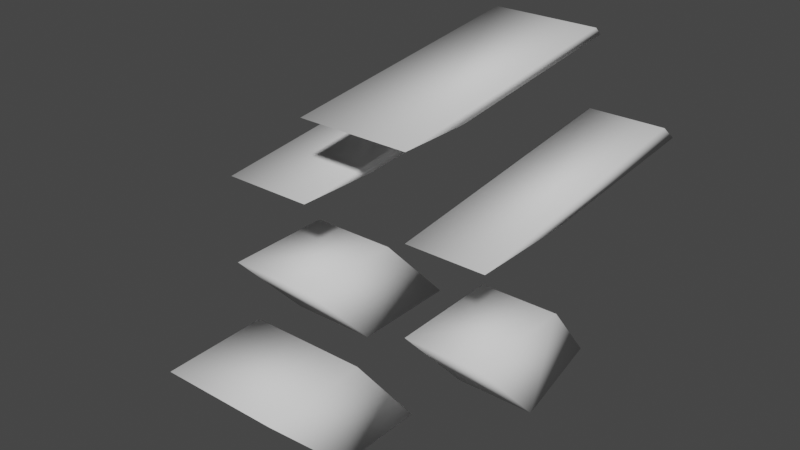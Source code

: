 # Source: M1A2V2_Frontal_Hull_Armour.blend  (saved by Blender 3.3.6; exported with 4.5.12 LTS)
import bpy
from mathutils import Matrix  # noqa: F401  (used for matrix-valued properties, if any)

bpy.ops.wm.read_factory_settings(use_empty=True)
scene = bpy.context.scene
scene.name = 'Scene'

# ---- collections
col_fire_geometry = bpy.data.collections.new('Fire Geometry'); scene.collection.children.link(col_fire_geometry)

# ---- materials (node trees are filled in below, after node groups)
mat_armour_rvmat = bpy.data.materials.new(' :: armour.rvmat')
mat_armour_rvmat.use_transparent_shadow = False
mat_armour_plate_rvmat = bpy.data.materials.new(' :: armour_plate.rvmat')
mat_armour_plate_rvmat.use_transparent_shadow = False
mat_armour_plate_12mm_rvmat = bpy.data.materials.new(' :: armour_plate_12mm.rvmat')
mat_armour_plate_12mm_rvmat.use_transparent_shadow = False
mat_armour_plate_16mm_rvmat = bpy.data.materials.new(' :: armour_plate_16mm.rvmat')
mat_armour_plate_16mm_rvmat.use_transparent_shadow = False
mat_armour_plate_20mm_rvmat = bpy.data.materials.new(' :: armour_plate_20mm.rvmat')
mat_armour_plate_20mm_rvmat.use_transparent_shadow = False
mat_armour_plate_5mm_rvmat = bpy.data.materials.new(' :: armour_plate_5mm.rvmat')
mat_armour_plate_5mm_rvmat.use_transparent_shadow = False
mat_armour_plate_7mm_rvmat = bpy.data.materials.new(' :: armour_plate_7mm.rvmat')
mat_armour_plate_7mm_rvmat.use_transparent_shadow = False
mat_glass_rvmat = bpy.data.materials.new(' :: glass.rvmat')
mat_glass_rvmat.use_transparent_shadow = False
mat_glass_armored_rvmat = bpy.data.materials.new(' :: glass_armored.rvmat')
mat_glass_armored_rvmat.use_transparent_shadow = False
mat_glass_plate_rvmat = bpy.data.materials.new(' :: glass_plate.rvmat')
mat_glass_plate_rvmat.use_transparent_shadow = False
mat_iron_cast_plate_rvmat = bpy.data.materials.new(' :: iron_cast_plate.rvmat')
mat_iron_cast_plate_rvmat.use_transparent_shadow = False
mat_metal_rvmat = bpy.data.materials.new(' :: metal.rvmat')
mat_metal_rvmat.use_transparent_shadow = False
mat_metal_plate_rvmat = bpy.data.materials.new(' :: metal_plate.rvmat')
mat_metal_plate_rvmat.use_transparent_shadow = False
mat_plastic_plate_rvmat = bpy.data.materials.new(' :: plastic_plate.rvmat')
mat_plastic_plate_rvmat.use_transparent_shadow = False
mat_armour_plate_12mm_round_rvmat = bpy.data.materials.new(' :: armour_plate_12mm_round.rvmat')
mat_armour_plate_12mm_round_rvmat.use_transparent_shadow = False
mat_ce_0_40_rvmat = bpy.data.materials.new(' :: ce_0.40.rvmat')
mat_ce_0_40_rvmat.use_transparent_shadow = False
mat_ce_0_50_rvmat = bpy.data.materials.new(' :: ce_0.50.rvmat')
mat_ce_0_50_rvmat.use_transparent_shadow = False
mat_ce_0_60_rvmat = bpy.data.materials.new(' :: ce_0.60.rvmat')
mat_ce_0_60_rvmat.use_transparent_shadow = False
mat_ce_0_80_rvmat = bpy.data.materials.new(' :: ce_0.80.rvmat')
mat_ce_0_80_rvmat.use_transparent_shadow = False
mat_ce_0_85_rvmat = bpy.data.materials.new(' :: ce_0.85.rvmat')
mat_ce_0_85_rvmat.use_transparent_shadow = False

# ---- node groups
ng_auto_smooth = bpy.data.node_groups.new('Auto Smooth', 'GeometryNodeTree')
_s = ng_auto_smooth.interface.new_socket(name='Geometry', in_out='OUTPUT', socket_type='NodeSocketGeometry')
_s = ng_auto_smooth.interface.new_socket(name='Geometry', in_out='INPUT', socket_type='NodeSocketGeometry')
_s = ng_auto_smooth.interface.new_socket(name='Angle', in_out='INPUT', socket_type='NodeSocketFloat')
_s.subtype = 'ANGLE'
_s.min_value = 0.0
_s.max_value = 3.142
ng_auto_smooth.is_modifier = True
_N = ng_auto_smooth.nodes; _L = ng_auto_smooth.links
n0 = _N.new('NodeGroupOutput'); n0.name = 'Group Output'; n0.location = (480, -100)
n1 = _N.new('NodeGroupInput'); n1.name = 'Group Input'; n1.location = (-420, -300)
n2 = _N.new('NodeGroupInput'); n2.name = 'Group Input.001'; n2.location = (-60, -100)
n3 = _N.new('GeometryNodeSetShadeSmooth'); n3.name = 'Set Shade Smooth'; n3.location = (120, -100)
n3.domain = 'EDGE'
n4 = _N.new('GeometryNodeSetShadeSmooth'); n4.name = 'Set Shade Smooth.001'; n4.location = (300, -100)
n5 = _N.new('GeometryNodeInputMeshEdgeAngle'); n5.name = 'Edge Angle'; n5.location = (-420, -220)
n6 = _N.new('GeometryNodeInputEdgeSmooth'); n6.name = 'Is Edge Smooth'; n6.location = (-60, -160)
n7 = _N.new('GeometryNodeInputShadeSmooth'); n7.name = 'Is Face Smooth'; n7.location = (-240, -340)
n8 = _N.new('FunctionNodeBooleanMath'); n8.name = 'Boolean Math'; n8.location = (-60, -220)
n9 = _N.new('FunctionNodeCompare'); n9.name = 'Compare'; n9.location = (-240, -180)
n9.operation = 'LESS_EQUAL'
_L.new(n5.outputs[0], n9.inputs[0])
_L.new(n4.outputs[0], n0.inputs[0])
_L.new(n1.outputs[1], n9.inputs[1])
_L.new(n9.outputs[0], n8.inputs[0])
_L.new(n7.outputs[0], n8.inputs[1])
_L.new(n2.outputs[0], n3.inputs[0])
_L.new(n6.outputs[0], n3.inputs[1])
_L.new(n3.outputs[0], n4.inputs[0])
_L.new(n8.outputs[0], n3.inputs[2])
n0.is_active_output = True

# ---- material node trees

# ---- world
world_world = bpy.data.worlds.new('World'); scene.world = world_world
world_world.use_nodes = True; world_world.node_tree.nodes.clear()
_N = world_world.node_tree.nodes; _L = world_world.node_tree.links
n0 = _N.new('ShaderNodeOutputWorld'); n0.name = 'World Output'; n0.location = (300, 300)
n1 = _N.new('ShaderNodeBackground'); n1.name = 'Background'; n1.location = (10, 300)
n1.inputs[0].default_value = (0.05088, 0.05088, 0.05088, 1.0)
_L.new(n1.outputs[0], n0.inputs[0])
n0.is_active_output = True
world_world.color = (0.05088, 0.05088, 0.05088)
world_world.use_sun_shadow = False
world_world.sun_shadow_jitter_overblur = 0.0

# ---- meshes
me_fire_geometry = bpy.data.meshes.new('Fire Geometry')
me_fire_geometry.from_pydata([(4.302, -4.016, 1.826), (4.999, -4.016, 1.826), (4.302, -1.906, 2.078), (4.999, -1.906, 2.078), (4.291, -1.782, 1.967), (5.013, -1.782, 1.967), (4.305, -3.37, 1.823), (4.999, -3.351, 1.823), (4.302, -4.016, 1.146), (4.999, -4.016, 1.146), (4.302, -3.418, 0.502), (4.999, -3.418, 0.502), (4.452, -2.54, 0.508), (4.305, -3.175, 1.163), (5.0, -2.54, 0.508), (5.0, -3.175, 1.163), (4.999, -4.016, 2.433), (5.853, -4.016, 2.433), (4.999, -1.906, 2.685), (5.853, -1.906, 2.685), (5.006, -1.801, 2.608), (5.832, -1.801, 2.608), (5.003, -3.445, 2.428), (5.847, -3.443, 2.428), (4.999, -5.216, 1.146), (5.853, -5.216, 1.146), (4.999, -4.618, 0.502), (5.853, -4.618, 0.502), (5.0, -3.945, 0.508), (4.997, -4.469, 1.163), (5.853, -3.945, 0.508), (5.853, -4.469, 1.163), (5.852, -4.016, 1.826), (6.453, -4.016, 1.826), (5.852, -1.897, 2.078), (6.453, -1.897, 2.078), (5.841, -1.769, 1.967), (6.464, -1.769, 1.967), (5.858, -3.207, 1.825), (6.451, -3.2, 1.825), (5.852, -4.016, 1.146), (6.453, -4.016, 1.146), (5.852, -3.418, 0.502), (6.453, -3.418, 0.502), (5.852, -2.538, 0.508), (5.852, -3.175, 1.163), (6.303, -2.54, 0.508), (6.451, -3.175, 1.163)], [], [(26, 27, 25, 24), (31, 29, 24, 25), (27, 30, 31, 25), (29, 28, 26, 24), (31, 30, 28, 29), (28, 30, 27, 26), (15, 14, 12, 13), (10, 13, 12), (12, 14, 11, 10), (11, 9, 8, 10), (8, 13, 10), (8, 9, 15, 13), (15, 9, 11), (14, 15, 11), (47, 43, 46), (41, 43, 47), (42, 44, 46, 43), (41, 40, 42, 43), (47, 45, 40, 41), (45, 42, 40), (44, 42, 45), (44, 45, 47, 46), (33, 35, 34, 32), (32, 38, 39, 33), (36, 37, 39, 38), (36, 38, 32), (36, 32, 34), (35, 37, 36, 34), (33, 37, 35), (33, 39, 37), (1, 3, 2, 0), (0, 6, 7, 1), (4, 5, 7, 6), (4, 6, 0), (2, 4, 0), (3, 5, 4, 2), (5, 3, 1), (5, 1, 7), (17, 19, 18, 16), (16, 22, 23, 17), (23, 19, 17), (18, 20, 22, 16), (22, 20, 21, 23), (21, 19, 23), (21, 20, 18, 19)])
me_fire_geometry.polygons.foreach_set('use_smooth', [True] * 45)
me_fire_geometry.polygons.foreach_set('material_index', [15, 15, 15, 15, 15, 15, 15, 15, 15, 15, 15, 15, 15, 15, 15, 15, 15, 15, 15, 15, 15, 15, 17, 17, 17, 17, 17, 17, 17, 17, 17, 17, 17, 17, 17, 17, 17, 17, 19, 19, 19, 19, 19, 19, 19])
_uv = me_fire_geometry.uv_layers.new(name='UVSet 0')
_uv.uv.foreach_set('vector', [0.0, 1.0, 0.0, 1.0, 0.0, 1.0, 0.0, 1.0, 0.0, 1.0, 0.0, 1.0, 0.0, 1.0, 0.0, 1.0, 0.0, 1.0, 0.0, 1.0, 0.0, 1.0, 0.0, 1.0, 0.0, 1.0, 0.0, 1.0, 0.0, 1.0, 0.0, 1.0, 0.0, 1.0, 0.0, 1.0, 0.0, 1.0, 0.0, 1.0, 0.0, 1.0, 0.0, 1.0, 0.0, 1.0, 0.0, 1.0, 0.0, 1.0, 0.0, 1.0, 0.0, 1.0, 0.0, 1.0, 0.0, 1.0, 0.0, 1.0, 0.0, 1.0, 0.0, 1.0, 0.0, 1.0, 0.0, 1.0, 0.0, 1.0, 0.0, 1.0, 0.0, 1.0, 0.0, 1.0, 0.0, 1.0, 0.0, 1.0, 0.0, 1.0, 0.0, 1.0, 0.0, 1.0, 0.0, 1.0, 0.0, 1.0, 0.0, 1.0, 0.0, 1.0, 0.0, 1.0, 0.0, 1.0, 0.0, 1.0, 0.0, 1.0, 0.0, 1.0, 0.0, 1.0, 0.0, 1.0, 0.0, 1.0, 0.0, 1.0, 0.0, 1.0, 0.0, 1.0, 0.0, 1.0, 0.0, 1.0, 0.0, 1.0, 0.0, 1.0, 0.0, 1.0, 0.0, 1.0, 0.0, 1.0, 0.0, 1.0, 0.0, 1.0, 0.0, 1.0, 0.0, 1.0, 0.0, 1.0, 0.0, 1.0, 0.0, 1.0, 0.0, 1.0, 0.0, 1.0, 0.0, 1.0, 0.0, 1.0, 0.0, 1.0, 0.0, 1.0, 0.0, 1.0, 0.0, 1.0, 0.0, 1.0, 0.0, 1.0, 0.0, 1.0, 0.0, 1.0, 0.0, 1.0, 0.0, 1.0, 0.0, 1.0, 0.0, 1.0, 0.0, 1.0, 0.0, 1.0, 0.0, 1.0, 0.0, 1.0, 0.0, 1.0, 0.0, 1.0, 0.0, 1.0, 0.0, 1.0, 0.0, 1.0, 0.0, 1.0, 0.0, 1.0, 0.0, 1.0, 0.0, 1.0, 0.0, 1.0, 0.0, 1.0, 0.0, 1.0, 0.0, 1.0, 0.0, 1.0, 0.0, 1.0, 0.0, 1.0, 0.0, 1.0, 0.0, 1.0, 0.0, 1.0, 0.0, 1.0, 0.0, 1.0, 0.0, 1.0, 0.0, 1.0, 0.0, 1.0, 0.0, 1.0, 0.0, 1.0, 0.0, 1.0, 0.0, 1.0, 0.0, 1.0, 0.0, 1.0, 0.0, 1.0, 0.0, 1.0, 0.0, 1.0, 0.0, 1.0, 0.0, 1.0, 0.0, 1.0, 0.0, 1.0, 0.0, 1.0, 0.0, 1.0, 0.0, 1.0, 0.0, 1.0, 0.0, 1.0, 0.0, 1.0, 0.0, 1.0, 0.0, 1.0, 0.0, 1.0, 0.0, 1.0, 0.0, 1.0, 0.0, 1.0, 0.0, 1.0, 0.0, 1.0, 0.0, 1.0, 0.0, 1.0, 0.0, 1.0, 0.0, 1.0, 0.0, 1.0, 0.0, 1.0, 0.0, 1.0, 0.0, 1.0, 0.0, 1.0, 0.0, 1.0, 0.0, 1.0, 0.0, 1.0, 0.0, 1.0, 0.0, 1.0, 0.0, 1.0, 0.0, 1.0, 0.0, 1.0, 0.0, 1.0, 0.0, 1.0])
me_fire_geometry.materials.append(mat_armour_rvmat)
me_fire_geometry.materials.append(mat_armour_plate_rvmat)
me_fire_geometry.materials.append(mat_armour_plate_12mm_rvmat)
me_fire_geometry.materials.append(mat_armour_plate_16mm_rvmat)
me_fire_geometry.materials.append(mat_armour_plate_20mm_rvmat)
me_fire_geometry.materials.append(mat_armour_plate_5mm_rvmat)
me_fire_geometry.materials.append(mat_armour_plate_7mm_rvmat)
me_fire_geometry.materials.append(mat_glass_rvmat)
me_fire_geometry.materials.append(mat_glass_armored_rvmat)
me_fire_geometry.materials.append(mat_glass_plate_rvmat)
me_fire_geometry.materials.append(mat_iron_cast_plate_rvmat)
me_fire_geometry.materials.append(mat_metal_rvmat)
me_fire_geometry.materials.append(mat_metal_plate_rvmat)
me_fire_geometry.materials.append(mat_plastic_plate_rvmat)
me_fire_geometry.materials.append(mat_armour_plate_12mm_round_rvmat)
me_fire_geometry.materials.append(mat_ce_0_40_rvmat)
me_fire_geometry.materials.append(mat_ce_0_50_rvmat)
me_fire_geometry.materials.append(mat_ce_0_60_rvmat)
me_fire_geometry.materials.append(mat_ce_0_80_rvmat)
me_fire_geometry.materials.append(mat_ce_0_85_rvmat)
me_fire_geometry.update()

# ---- objects
ob_fire_geometry = bpy.data.objects.new('Fire Geometry', me_fire_geometry)

# ---- transforms, parenting, visibility, modifiers, constraints
ob_fire_geometry.location = (0.0, 0.0, 0.0)
_vg = ob_fire_geometry.vertex_groups.new(name='component01')
_vg = ob_fire_geometry.vertex_groups.new(name='otocvez')
_vg = ob_fire_geometry.vertex_groups.new(name='component02')
_vg = ob_fire_geometry.vertex_groups.new(name='component03')
_vg = ob_fire_geometry.vertex_groups.new(name='component04')
_vg = ob_fire_geometry.vertex_groups.new(name='component05')
_vg = ob_fire_geometry.vertex_groups.new(name='component06')
_vg = ob_fire_geometry.vertex_groups.new(name='component07')
_vg = ob_fire_geometry.vertex_groups.new(name='component08')
_vg = ob_fire_geometry.vertex_groups.new(name='component09')
_vg = ob_fire_geometry.vertex_groups.new(name='component10')
_vg = ob_fire_geometry.vertex_groups.new(name='component11')
_vg = ob_fire_geometry.vertex_groups.new(name='component12')
_vg = ob_fire_geometry.vertex_groups.new(name='component13')
_vg = ob_fire_geometry.vertex_groups.new(name='component14')
_vg = ob_fire_geometry.vertex_groups.new(name='component15')
_vg = ob_fire_geometry.vertex_groups.new(name='component16')
_vg = ob_fire_geometry.vertex_groups.new(name='component17')
_vg = ob_fire_geometry.vertex_groups.new(name='component18')
_vg = ob_fire_geometry.vertex_groups.new(name='component19')
_vg = ob_fire_geometry.vertex_groups.new(name='component20')
_vg = ob_fire_geometry.vertex_groups.new(name='component21')
_vg = ob_fire_geometry.vertex_groups.new(name='component22')
_vg = ob_fire_geometry.vertex_groups.new(name='component23')
_vg = ob_fire_geometry.vertex_groups.new(name='component24')
_vg = ob_fire_geometry.vertex_groups.new(name='component25')
_vg = ob_fire_geometry.vertex_groups.new(name='component26')
_vg = ob_fire_geometry.vertex_groups.new(name='component27')
_vg = ob_fire_geometry.vertex_groups.new(name='component28')
_vg = ob_fire_geometry.vertex_groups.new(name='component29')
_vg = ob_fire_geometry.vertex_groups.new(name='component30')
_vg = ob_fire_geometry.vertex_groups.new(name='component31')
_vg = ob_fire_geometry.vertex_groups.new(name='component32')
_vg = ob_fire_geometry.vertex_groups.new(name='component33')
_vg = ob_fire_geometry.vertex_groups.new(name='component34')
_vg = ob_fire_geometry.vertex_groups.new(name='component35')
_vg = ob_fire_geometry.vertex_groups.new(name='component36')
_vg = ob_fire_geometry.vertex_groups.new(name='component37')
_vg = ob_fire_geometry.vertex_groups.new(name='component38')
_vg = ob_fire_geometry.vertex_groups.new(name='component39')
_vg = ob_fire_geometry.vertex_groups.new(name='component40')
_vg = ob_fire_geometry.vertex_groups.new(name='component41')
_vg = ob_fire_geometry.vertex_groups.new(name='component42')
_vg = ob_fire_geometry.vertex_groups.new(name='component43')
_vg = ob_fire_geometry.vertex_groups.new(name='component44')
_vg = ob_fire_geometry.vertex_groups.new(name='component45')
_vg = ob_fire_geometry.vertex_groups.new(name='component46')
_vg = ob_fire_geometry.vertex_groups.new(name='component47')
_vg = ob_fire_geometry.vertex_groups.new(name='component48')
_vg = ob_fire_geometry.vertex_groups.new(name='component49')
_vg = ob_fire_geometry.vertex_groups.new(name='component50')
_vg = ob_fire_geometry.vertex_groups.new(name='component51')
_vg = ob_fire_geometry.vertex_groups.new(name='component52')
_vg = ob_fire_geometry.vertex_groups.new(name='component53')
_vg = ob_fire_geometry.vertex_groups.new(name='component54')
_vg = ob_fire_geometry.vertex_groups.new(name='component55')
_vg = ob_fire_geometry.vertex_groups.new(name='component56')
_vg = ob_fire_geometry.vertex_groups.new(name='component57')
_vg = ob_fire_geometry.vertex_groups.new(name='component58')
_vg = ob_fire_geometry.vertex_groups.new(name='component59')
_vg = ob_fire_geometry.vertex_groups.new(name='component60')
_vg = ob_fire_geometry.vertex_groups.new(name='component61')
_vg = ob_fire_geometry.vertex_groups.new(name='otochlaven')
_vg = ob_fire_geometry.vertex_groups.new(name='component62')
_vg = ob_fire_geometry.vertex_groups.new(name='component63')
_vg = ob_fire_geometry.vertex_groups.new(name='component64')
_vg = ob_fire_geometry.vertex_groups.new(name='component65')
_vg = ob_fire_geometry.vertex_groups.new(name='otocvelitele')
_vg = ob_fire_geometry.vertex_groups.new(name='@@armaproxy')
_vg = ob_fire_geometry.vertex_groups.new(name='@@armaproxy.001')
_vg = ob_fire_geometry.vertex_groups.new(name='component66')
_vg = ob_fire_geometry.vertex_groups.new(name='damagevez')
_vg = ob_fire_geometry.vertex_groups.new(name='component67')
_vg = ob_fire_geometry.vertex_groups.new(name='@@armaproxy.002')
_vg = ob_fire_geometry.vertex_groups.new(name='commander_turret')
_vg = ob_fire_geometry.vertex_groups.new(name='component68')
_vg = ob_fire_geometry.vertex_groups.new(name='component69')
_vg = ob_fire_geometry.vertex_groups.new(name='loader_turret')
_vg = ob_fire_geometry.vertex_groups.new(name='damagehide')
_vg = ob_fire_geometry.vertex_groups.new(name='@@armaproxy.003')
_vg = ob_fire_geometry.vertex_groups.new(name='component70')
_vg = ob_fire_geometry.vertex_groups.new(name='component71')
_vg = ob_fire_geometry.vertex_groups.new(name='component72')
_vg = ob_fire_geometry.vertex_groups.new(name='component73')
_vg = ob_fire_geometry.vertex_groups.new(name='component74')
_vg = ob_fire_geometry.vertex_groups.new(name='component75')
_vg = ob_fire_geometry.vertex_groups.new(name='component76')
_vg = ob_fire_geometry.vertex_groups.new(name='component77')
_vg = ob_fire_geometry.vertex_groups.new(name='component78')
_vg = ob_fire_geometry.vertex_groups.new(name='component79')
_vg = ob_fire_geometry.vertex_groups.new(name='component80')
_vg = ob_fire_geometry.vertex_groups.new(name='component81')
_vg = ob_fire_geometry.vertex_groups.new(name='component82')
_vg = ob_fire_geometry.vertex_groups.new(name='component83')
_vg = ob_fire_geometry.vertex_groups.new(name='component84')
_vg = ob_fire_geometry.vertex_groups.new(name='component85')
_vg = ob_fire_geometry.vertex_groups.new(name='component86')
_vg = ob_fire_geometry.vertex_groups.new(name='component87')
_vg = ob_fire_geometry.vertex_groups.new(name='component88')
_vg = ob_fire_geometry.vertex_groups.new(name='component89')
_vg = ob_fire_geometry.vertex_groups.new(name='koll1')
_vg = ob_fire_geometry.vertex_groups.new(name='component90')
_vg = ob_fire_geometry.vertex_groups.new(name='component91')
_vg = ob_fire_geometry.vertex_groups.new(name='component92')
_vg = ob_fire_geometry.vertex_groups.new(name='component93')
_vg = ob_fire_geometry.vertex_groups.new(name='component94')
_vg = ob_fire_geometry.vertex_groups.new(name='component95')
_vg = ob_fire_geometry.vertex_groups.new(name='component96')
_vg = ob_fire_geometry.vertex_groups.new(name='component97')
_vg = ob_fire_geometry.vertex_groups.new(name='component98')
_vg = ob_fire_geometry.vertex_groups.new(name='component99')
_vg = ob_fire_geometry.vertex_groups.new(name='component100')
_vg = ob_fire_geometry.vertex_groups.new(name='component101')
_vg = ob_fire_geometry.vertex_groups.new(name='component102')
_vg = ob_fire_geometry.vertex_groups.new(name='component103')
_vg = ob_fire_geometry.vertex_groups.new(name='component104')
_vg = ob_fire_geometry.vertex_groups.new(name='component105')
_vg = ob_fire_geometry.vertex_groups.new(name='koll2')
_vg = ob_fire_geometry.vertex_groups.new(name='kolol1')
_vg = ob_fire_geometry.vertex_groups.new(name='kolol2')
_vg = ob_fire_geometry.vertex_groups.new(name='kolol3')
_vg = ob_fire_geometry.vertex_groups.new(name='kolol4')
_vg = ob_fire_geometry.vertex_groups.new(name='kolol5')
_vg = ob_fire_geometry.vertex_groups.new(name='kolol6')
_vg = ob_fire_geometry.vertex_groups.new(name='kolol7')
_vg = ob_fire_geometry.vertex_groups.new(name='kolp1')
_vg = ob_fire_geometry.vertex_groups.new(name='kolp2')
_vg = ob_fire_geometry.vertex_groups.new(name='kolop1')
_vg = ob_fire_geometry.vertex_groups.new(name='kolop2')
_vg = ob_fire_geometry.vertex_groups.new(name='kolop3')
_vg = ob_fire_geometry.vertex_groups.new(name='kolop4')
_vg = ob_fire_geometry.vertex_groups.new(name='kolop5')
_vg = ob_fire_geometry.vertex_groups.new(name='kolop6')
_vg = ob_fire_geometry.vertex_groups.new(name='kolop7')
_vg = ob_fire_geometry.vertex_groups.new(name='component106')
_vg = ob_fire_geometry.vertex_groups.new(name='component107')
_vg = ob_fire_geometry.vertex_groups.new(name='component108')
_vg = ob_fire_geometry.vertex_groups.new(name='component109')
_vg = ob_fire_geometry.vertex_groups.new(name='component110')
_vg = ob_fire_geometry.vertex_groups.new(name='component111')
_vg = ob_fire_geometry.vertex_groups.new(name='component112')
_vg = ob_fire_geometry.vertex_groups.new(name='component113')
_vg = ob_fire_geometry.vertex_groups.new(name='component114')
_vg = ob_fire_geometry.vertex_groups.new(name='component115')
_vg = ob_fire_geometry.vertex_groups.new(name='component116')
_vg = ob_fire_geometry.vertex_groups.new(name='component117')
_vg = ob_fire_geometry.vertex_groups.new(name='component118')
_vg = ob_fire_geometry.vertex_groups.new(name='component119')
_vg = ob_fire_geometry.vertex_groups.new(name='component120')
_vg = ob_fire_geometry.vertex_groups.new(name='component121')
_vg = ob_fire_geometry.vertex_groups.new(name='component122')
_vg = ob_fire_geometry.vertex_groups.new(name='component123')
_vg = ob_fire_geometry.vertex_groups.new(name='component124')
_vg = ob_fire_geometry.vertex_groups.new(name='component125')
_vg = ob_fire_geometry.vertex_groups.new(name='component126')
_vg = ob_fire_geometry.vertex_groups.new(name='component127')
_vg = ob_fire_geometry.vertex_groups.new(name='component128')
_vg = ob_fire_geometry.vertex_groups.new(name='component129')
_vg = ob_fire_geometry.vertex_groups.new(name='component130')
_vg = ob_fire_geometry.vertex_groups.new(name='component131')
_vg = ob_fire_geometry.vertex_groups.new(name='component132')
_vg = ob_fire_geometry.vertex_groups.new(name='component133')
_vg = ob_fire_geometry.vertex_groups.new(name='component134')
_vg = ob_fire_geometry.vertex_groups.new(name='component135')
_vg = ob_fire_geometry.vertex_groups.new(name='component136')
_vg = ob_fire_geometry.vertex_groups.new(name='component137')
_vg = ob_fire_geometry.vertex_groups.new(name='component138')
_vg = ob_fire_geometry.vertex_groups.new(name='armor_ce_40')
_vg = ob_fire_geometry.vertex_groups.new(name='armor_ce_50')
_vg = ob_fire_geometry.vertex_groups.new(name='armor_ce_60')
_vg = ob_fire_geometry.vertex_groups.new(name='component139')
_vg = ob_fire_geometry.vertex_groups.new(name='component140')
_vg = ob_fire_geometry.vertex_groups.new(name='citv_turret')
_vg = ob_fire_geometry.vertex_groups.new(name='hit_gun')
_vg = ob_fire_geometry.vertex_groups.new(name='hit_headmirror')
_vg = ob_fire_geometry.vertex_groups.new(name='pok_com2')
_vg = ob_fire_geometry.vertex_groups.new(name='component141')
_vg = ob_fire_geometry.vertex_groups.new(name='hit_fueltank_left')
_vg = ob_fire_geometry.vertex_groups.new(name='hit_engine')
_vg = ob_fire_geometry.vertex_groups.new(name='armor_ce_80')
_vg = ob_fire_geometry.vertex_groups.new(name='armor_ce_85')
_vg = ob_fire_geometry.vertex_groups.new(name='hit_fueltank_right')
_vg = ob_fire_geometry.vertex_groups.new(name='component142')
_vg = ob_fire_geometry.vertex_groups.new(name='component143')
_vg = ob_fire_geometry.vertex_groups.new(name='component144')
_vg = ob_fire_geometry.vertex_groups.new(name='component145')
_vg = ob_fire_geometry.vertex_groups.new(name='component146')
_vg = ob_fire_geometry.vertex_groups.new(name='component147')
_vg = ob_fire_geometry.vertex_groups.new(name='component148')
_vg = ob_fire_geometry.vertex_groups.new(name='component149')
_vg = ob_fire_geometry.vertex_groups.new(name='component150')
_vg = ob_fire_geometry.vertex_groups.new(name='hit_turret')
_vg = ob_fire_geometry.vertex_groups.new(name='component151')
_vg = ob_fire_geometry.vertex_groups.new(name='component152')
_vg = ob_fire_geometry.vertex_groups.new(name='hit_ammohull')
_vg = ob_fire_geometry.vertex_groups.new(name='hit_trackl')
_vg = ob_fire_geometry.vertex_groups.new(name='hit_trackr')
_vg = ob_fire_geometry.vertex_groups.new(name='hit_ammoturret')
_vg = ob_fire_geometry.vertex_groups.new(name='component153')
_vg = ob_fire_geometry.vertex_groups.new(name='component154')
_vg = ob_fire_geometry.vertex_groups.new(name='component155')
_vg = ob_fire_geometry.vertex_groups.new(name='component156')
_vg = ob_fire_geometry.vertex_groups.new(name='component157')
_vg = ob_fire_geometry.vertex_groups.new(name='component158')
_vg = ob_fire_geometry.vertex_groups.new(name='component159')
_vg = ob_fire_geometry.vertex_groups.new(name='component160')
_vg = ob_fire_geometry.vertex_groups.new(name='component161')
_vg = ob_fire_geometry.vertex_groups.new(name='component162')
_vg = ob_fire_geometry.vertex_groups.new(name='component163')
_vg = ob_fire_geometry.vertex_groups.new(name='component164')
_vg = ob_fire_geometry.vertex_groups.new(name='component165')
_vg = ob_fire_geometry.vertex_groups.new(name='component166')
_vg = ob_fire_geometry.vertex_groups.new(name='component167')
_vg = ob_fire_geometry.vertex_groups.new(name='component168')
_vg = ob_fire_geometry.vertex_groups.new(name='component169')
_vg = ob_fire_geometry.vertex_groups.new(name='component170')
_vg = ob_fire_geometry.vertex_groups.new(name='component171')
_vg = ob_fire_geometry.vertex_groups.new(name='component172')
_vg = ob_fire_geometry.vertex_groups.new(name='component173')
_vg = ob_fire_geometry.vertex_groups.new(name='component174')
_vg = ob_fire_geometry.vertex_groups.new(name='component175')
_vg = ob_fire_geometry.vertex_groups.new(name='component176')
_vg = ob_fire_geometry.vertex_groups.new(name='poklop_gunner')
_vg = ob_fire_geometry.vertex_groups.new(name='component177')
_vg = ob_fire_geometry.vertex_groups.new(name='component178')
_vg = ob_fire_geometry.vertex_groups.new(name='component179')
_vg = ob_fire_geometry.vertex_groups.new(name='component180')
_vg = ob_fire_geometry.vertex_groups.new(name='component181')
_vg = ob_fire_geometry.vertex_groups.new(name='component182')
_vg = ob_fire_geometry.vertex_groups.new(name='component183')
_vg = ob_fire_geometry.vertex_groups.new(name='component184')
_vg = ob_fire_geometry.vertex_groups.new(name='component185')
_vg = ob_fire_geometry.vertex_groups.new(name='component186')
_vg = ob_fire_geometry.vertex_groups.new(name='component187')
_vg = ob_fire_geometry.vertex_groups.new(name='component188')
_vg = ob_fire_geometry.vertex_groups.new(name='component189')
_vg = ob_fire_geometry.vertex_groups.new(name='component190')
_vg = ob_fire_geometry.vertex_groups.new(name='component191')
_vg = ob_fire_geometry.vertex_groups.new(name='component192')
_vg = ob_fire_geometry.vertex_groups.new(name='component193')
_vg = ob_fire_geometry.vertex_groups.new(name='component194')
_vg = ob_fire_geometry.vertex_groups.new(name='component195')
_vg = ob_fire_geometry.vertex_groups.new(name='component196')
_vg = ob_fire_geometry.vertex_groups.new(name='component197')
_vg = ob_fire_geometry.vertex_groups.new(name='component198')
_vg = ob_fire_geometry.vertex_groups.new(name='hit_loaderturret')
_vg = ob_fire_geometry.vertex_groups.new(name='hit_optic_comm2')
_vg = ob_fire_geometry.vertex_groups.new(name='hit_optic_loaderperiscope')
_vg = ob_fire_geometry.vertex_groups.new(name='hit_smokelauncher_l')
_vg = ob_fire_geometry.vertex_groups.new(name='hit_smokelauncher_r')
_vg = ob_fire_geometry.vertex_groups.new(name='component199')
_vg = ob_fire_geometry.vertex_groups.new(name='component200')
_vg = ob_fire_geometry.vertex_groups.new(name='component201')
_vg = ob_fire_geometry.vertex_groups.new(name='component202')
_vg = ob_fire_geometry.vertex_groups.new(name='component203')
_vg = ob_fire_geometry.vertex_groups.new(name='component204')
_vg = ob_fire_geometry.vertex_groups.new(name='component205')
_vg = ob_fire_geometry.vertex_groups.new(name='component206')
_vg = ob_fire_geometry.vertex_groups.new(name='component207')
_vg = ob_fire_geometry.vertex_groups.new(name='component208')
_vg = ob_fire_geometry.vertex_groups.new(name='component209')
_vg = ob_fire_geometry.vertex_groups.new(name='component210')
_vg = ob_fire_geometry.vertex_groups.new(name='component211')
_vg = ob_fire_geometry.vertex_groups.new(name='component212')
_vg = ob_fire_geometry.vertex_groups.new(name='component213')
_vg = ob_fire_geometry.vertex_groups.new(name='hit_optic_citv')
_vg = ob_fire_geometry.vertex_groups.new(name='poklop_driver')
_vg = ob_fire_geometry.vertex_groups.new(name='component214')
_vg = ob_fire_geometry.vertex_groups.new(name='component215')
_vg = ob_fire_geometry.vertex_groups.new(name='component216')
_vg = ob_fire_geometry.vertex_groups.new(name='component217')
_vg = ob_fire_geometry.vertex_groups.new(name='component218')
_vg = ob_fire_geometry.vertex_groups.new(name='component219')
_vg = ob_fire_geometry.vertex_groups.new(name='component220')
_vg = ob_fire_geometry.vertex_groups.new(name='component221')
_vg = ob_fire_geometry.vertex_groups.new(name='component222')
_vg = ob_fire_geometry.vertex_groups.new(name='component223')
_vg = ob_fire_geometry.vertex_groups.new(name='component224')
_vg = ob_fire_geometry.vertex_groups.new(name='component225')
_vg = ob_fire_geometry.vertex_groups.new(name='component226')
_vg = ob_fire_geometry.vertex_groups.new(name='component227')
_vg = ob_fire_geometry.vertex_groups.new(name='magazine')
_vg = ob_fire_geometry.vertex_groups.new(name='loader_gun')
_vg = ob_fire_geometry.vertex_groups.new(name='hit_loadergun')
_vg = ob_fire_geometry.vertex_groups.new(name='hit_optic_driver')
_vg = ob_fire_geometry.vertex_groups.new(name='hit_optic_gps')
_vg = ob_fire_geometry.vertex_groups.new(name='hit_optic_gps_ti')
_vg = ob_fire_geometry.vertex_groups.new(name='hit_optic_driver_rear')
_vg = ob_fire_geometry.vertex_groups.new(name='component228')
_vg = ob_fire_geometry.vertex_groups.new(name='hit_optics_gps_in')
_vg = ob_fire_geometry.vertex_groups.new(name='component229')
_vg = ob_fire_geometry.vertex_groups.new(name='component230')
_vg = ob_fire_geometry.vertex_groups.new(name='component231')
_vg = ob_fire_geometry.vertex_groups.new(name='component232')
_vg = ob_fire_geometry.vertex_groups.new(name='component233')
_vg = ob_fire_geometry.vertex_groups.new(name='component234')
_vg = ob_fire_geometry.vertex_groups.new(name='component235')
_vg = ob_fire_geometry.vertex_groups.new(name='component236')
_vg = ob_fire_geometry.vertex_groups.new(name='component237')
_vg = ob_fire_geometry.vertex_groups.new(name='component238')
_vg = ob_fire_geometry.vertex_groups.new(name='component239')
_vg = ob_fire_geometry.vertex_groups.new(name='component240')
_vg = ob_fire_geometry.vertex_groups.new(name='component241')
_vg = ob_fire_geometry.vertex_groups.new(name='loadervisor_turret')
_vg = ob_fire_geometry.vertex_groups.new(name='vez')
_vg = ob_fire_geometry.vertex_groups.new(name='zbytek')
_vg = ob_fire_geometry.vertex_groups.new(name='@@armaproxy.004')
_vg = ob_fire_geometry.vertex_groups.new(name='duke1')
_vg = ob_fire_geometry.vertex_groups.new(name='component242')
_vg = ob_fire_geometry.vertex_groups.new(name='component243')
_vg = ob_fire_geometry.vertex_groups.new(name='component244')
_vg = ob_fire_geometry.vertex_groups.new(name='crowsturret')
_vg = ob_fire_geometry.vertex_groups.new(name='crowsgun')
_vg = ob_fire_geometry.vertex_groups.new(name='hit_crowsgun')
_vg = ob_fire_geometry.vertex_groups.new(name='hit_crowsturret')
_vg = ob_fire_geometry.vertex_groups.new(name='hit_optic_crows_ti')
_vg = ob_fire_geometry.vertex_groups.new(name='hit_optic_crows_day')
_vg = ob_fire_geometry.vertex_groups.new(name='hit_optic_crows_lrf')
_vg = ob_fire_geometry.vertex_groups.new(name='component245')
_vg = ob_fire_geometry.vertex_groups.new(name='component246')
_vg = ob_fire_geometry.vertex_groups.new(name='component247')
_vg = ob_fire_geometry.vertex_groups.new(name='component248')
_vg = ob_fire_geometry.vertex_groups.new(name='component249')
_vg = ob_fire_geometry.vertex_groups.new(name='component250')
_vg = ob_fire_geometry.vertex_groups.new(name='component251')
_vg = ob_fire_geometry.vertex_groups.new(name='component252')
_vg = ob_fire_geometry.vertex_groups.new(name='component253')
_vg = ob_fire_geometry.vertex_groups.new(name='component254')
_vg = ob_fire_geometry.vertex_groups.new(name='component255')
_vg = ob_fire_geometry.vertex_groups.new(name='component256')
_vg = ob_fire_geometry.vertex_groups.new(name='component257')
_vg = ob_fire_geometry.vertex_groups.new(name='component258')
_vg = ob_fire_geometry.vertex_groups.new(name='component259')
_m = ob_fire_geometry.modifiers.new('Auto Smooth', 'NODES')
_m.node_group = ng_auto_smooth
_gi = [s.identifier for s in ng_auto_smooth.interface.items_tree if s.item_type == 'SOCKET' and s.in_out == 'INPUT']
_m[_gi[1]] = 3.142  # Angle

# ---- collection membership
col_fire_geometry.objects.link(ob_fire_geometry)

# ---- scene / render settings (as saved in the file)
scene.frame_start = 1; scene.frame_end = 250; scene.frame_set(1)
scene.render.engine = 'BLENDER_EEVEE_NEXT'
scene.cycles.sampling_pattern = 'TABULATED_SOBOL'
scene.cycles.use_light_tree = False
scene.view_settings.view_transform = 'Filmic'
bpy.context.view_layer.update()

# ---- added for rendering (the .blend has no active camera and no usable light): camera, sun
cam_auto = bpy.data.cameras.new('AutoCamera')
cam_auto.lens = 50.0
cam_auto.sensor_width = 36.0
cam_auto.clip_end = 1000.0
ob_auto_camera = bpy.data.objects.new('AutoCamera', cam_auto)
scene.collection.objects.link(ob_auto_camera)
ob_auto_camera.location = (9.65378, -8.6244, 5.0145)
ob_auto_camera.rotation_euler = (1.09748, -7.21219e-08, 0.694738)
scene.camera = ob_auto_camera
light_auto_sun = bpy.data.lights.new('AutoSun', 'SUN')
light_auto_sun.energy = 3.0
light_auto_sun.angle = 0.0523599
ob_auto_sun = bpy.data.objects.new('AutoSun', light_auto_sun)
scene.collection.objects.link(ob_auto_sun)
ob_auto_sun.rotation_euler = (0.872665, 0.174533, 0.523599)
bpy.context.view_layer.update()
